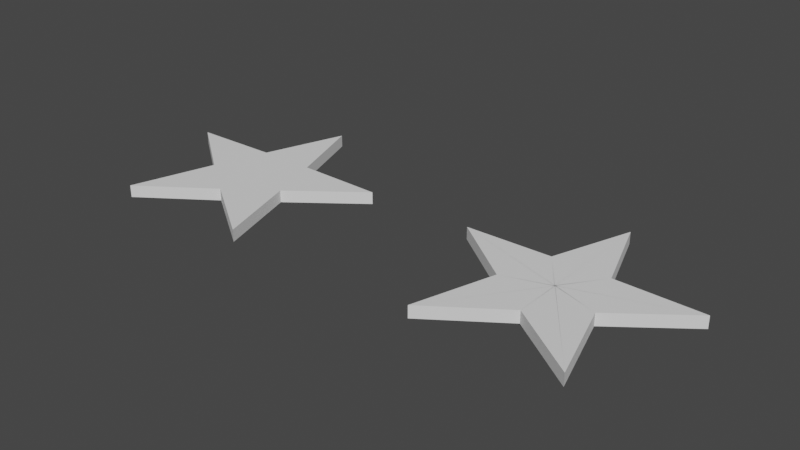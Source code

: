 # Source: Stars.blend  (saved by Blender 3.6.13; exported with 4.5.12 LTS)
import bpy
from mathutils import Matrix  # noqa: F401  (used for matrix-valued properties, if any)

bpy.ops.wm.read_factory_settings(use_empty=True)
scene = bpy.context.scene
scene.name = 'Scene'

# ---- collections
col_collection = bpy.data.collections.new('Collection'); scene.collection.children.link(col_collection)

# ---- world
world_world = bpy.data.worlds.new('World'); scene.world = world_world
world_world.use_nodes = True; world_world.node_tree.nodes.clear()
_N = world_world.node_tree.nodes; _L = world_world.node_tree.links
n0 = _N.new('ShaderNodeOutputWorld'); n0.name = 'World Output'; n0.location = (300, 300)
n1 = _N.new('ShaderNodeBackground'); n1.name = 'Background'; n1.location = (10, 300)
n1.inputs[0].default_value = (0.05088, 0.05088, 0.05088, 1.0)
_L.new(n1.outputs[0], n0.inputs[0])
n0.is_active_output = True
world_world.color = (0.05088, 0.05088, 0.05088)
world_world.use_sun_shadow = False
world_world.sun_shadow_jitter_overblur = 0.0

# ---- meshes
me_circle = bpy.data.meshes.new('Circle')
me_circle.from_pydata([(-1.481, 1.0, 0.0), (-1.716, 0.3236, 0.0), (-2.432, 0.309, 0.0), (-1.861, -0.1236, 0.0), (-2.069, -0.809, 0.0), (-1.481, -0.4, 0.0), (-0.8931, -0.809, 0.0), (-1.1, -0.1236, 0.0), (-0.5298, 0.309, 0.0), (-1.246, 0.3236, 0.0), (-1.246, 0.3236, 0.0), (-0.5298, 0.309, 0.0), (-1.1, -0.1236, 0.0), (-0.8931, -0.809, 0.0), (-1.481, -0.4, 0.0), (-2.069, -0.809, 0.0), (-1.861, -0.1236, 0.0), (-2.432, 0.309, 0.0), (-1.716, 0.3236, 0.0), (-1.481, 1.0, 0.0), (-1.246, 0.3236, 0.1), (-0.5298, 0.309, 0.1), (-1.1, -0.1236, 0.1), (-0.8931, -0.809, 0.1), (-1.481, -0.4, 0.1), (-2.069, -0.809, 0.1), (-1.861, -0.1236, 0.1), (-2.432, 0.309, 0.1), (-1.716, 0.3236, 0.1), (-1.481, 1.0, 0.1)], [], [(3, 2, 17, 16), (0, 9, 10, 19), (7, 6, 13, 12), (4, 3, 16, 15), (1, 0, 19, 18), (8, 7, 12, 11), (5, 4, 15, 14), (2, 1, 18, 17), (9, 8, 11, 10), (6, 5, 14, 13), (10, 11, 21, 20), (29, 20, 21, 22, 23, 24, 25, 26, 27, 28), (17, 18, 28, 27), (14, 15, 25, 24), (11, 12, 22, 21), (18, 19, 29, 28), (15, 16, 26, 25), (12, 13, 23, 22), (19, 10, 20, 29), (16, 17, 27, 26), (13, 14, 24, 23)])
_uv = me_circle.uv_layers.new(name='UVMap')
_uv.uv.foreach_set('vector', [0.0, 0.0, 0.0, 0.0, 0.0, 0.0, 0.0, 0.0, 0.0, 0.0, 0.0, 0.0, 0.0, 0.0, 0.0, 0.0, 0.0, 0.0, 0.0, 0.0, 0.0, 0.0, 0.0, 0.0, 0.0, 0.0, 0.0, 0.0, 0.0, 0.0, 0.0, 0.0, 0.0, 0.0, 0.0, 0.0, 0.0, 0.0, 0.0, 0.0, 0.0, 0.0, 0.0, 0.0, 0.0, 0.0, 0.0, 0.0, 0.0, 0.0, 0.0, 0.0, 0.0, 0.0, 0.0, 0.0, 0.0, 0.0, 0.0, 0.0, 0.0, 0.0, 0.0, 0.0, 0.0, 0.0, 0.0, 0.0, 0.0, 0.0, 0.0, 0.0, 0.0, 0.0, 0.0, 0.0, 0.0, 0.0, 0.0, 0.0, 0.0, 0.0, 0.0, 0.0, 0.0, 0.0, 0.0, 0.0, 0.0, 0.0, 0.0, 0.0, 0.0, 0.0, 0.0, 0.0, 0.0, 0.0, 0.0, 0.0, 0.0, 0.0, 0.0, 0.0, 0.0, 0.0, 0.0, 0.0, 0.0, 0.0, 0.0, 0.0, 0.0, 0.0, 0.0, 0.0, 0.0, 0.0, 0.0, 0.0, 0.0, 0.0, 0.0, 0.0, 0.0, 0.0, 0.0, 0.0, 0.0, 0.0, 0.0, 0.0, 0.0, 0.0, 0.0, 0.0, 0.0, 0.0, 0.0, 0.0, 0.0, 0.0, 0.0, 0.0, 0.0, 0.0, 0.0, 0.0, 0.0, 0.0, 0.0, 0.0, 0.0, 0.0, 0.0, 0.0, 0.0, 0.0, 0.0, 0.0, 0.0, 0.0, 0.0, 0.0, 0.0, 0.0, 0.0, 0.0, 0.0, 0.0, 0.0, 0.0, 0.0, 0.0, 0.0, 0.0, 0.0, 0.0, 0.0, 0.0])
me_circle.update()
me_circle_001 = bpy.data.meshes.new('Circle.001')
me_circle_001.from_pydata([(1.333, 1.0, 0.0), (1.097, 0.3236, 0.0), (0.3815, 0.309, 0.0), (0.9521, -0.1236, 0.0), (0.7447, -0.809, 0.0), (1.333, -0.4, 0.0), (1.92, -0.809, 0.0), (1.713, -0.1236, 0.0), (2.284, 0.309, 0.0), (1.568, 0.3236, 0.0), (1.333, 1.0, 0.1), (1.097, 0.3236, 0.1), (0.3815, 0.309, 0.1), (0.9521, -0.1236, 0.1), (0.7447, -0.809, 0.1), (1.333, -0.4, 0.1), (1.92, -0.809, 0.1), (1.713, -0.1236, 0.1), (2.284, 0.309, 0.1), (1.568, 0.3236, 0.1)], [], [(5, 4, 14, 15), (2, 1, 11, 12), (9, 8, 18, 19), (6, 5, 15, 16), (3, 2, 12, 13), (0, 9, 19, 10), (7, 6, 16, 17), (4, 3, 13, 14), (1, 0, 10, 11), (8, 7, 17, 18)])
_uv = me_circle_001.uv_layers.new(name='UVMap')
_uv.uv.foreach_set('vector', [0.0, 0.0, 0.0, 0.0, 0.0, 0.0, 0.0, 0.0, 0.0, 0.0, 0.0, 0.0, 0.0, 0.0, 0.0, 0.0, 0.0, 0.0, 0.0, 0.0, 0.0, 0.0, 0.0, 0.0, 0.0, 0.0, 0.0, 0.0, 0.0, 0.0, 0.0, 0.0, 0.0, 0.0, 0.0, 0.0, 0.0, 0.0, 0.0, 0.0, 0.0, 0.0, 0.0, 0.0, 0.0, 0.0, 0.0, 0.0, 0.0, 0.0, 0.0, 0.0, 0.0, 0.0, 0.0, 0.0, 0.0, 0.0, 0.0, 0.0, 0.0, 0.0, 0.0, 0.0, 0.0, 0.0, 0.0, 0.0, 0.0, 0.0, 0.0, 0.0, 0.0, 0.0, 0.0, 0.0, 0.0, 0.0, 0.0, 0.0])
me_circle_001.update()

# ---- objects
ob_no_fill_star = bpy.data.objects.new('No fill star', me_circle)
ob_filled_star = bpy.data.objects.new('Filled Star', me_circle_001)

# ---- transforms, parenting, visibility, modifiers, constraints
ob_no_fill_star.location = (0.0, 0.0, 0.0)
ob_filled_star.location = (0.0, 0.0, 0.0)
_m = ob_filled_star.modifiers.new('Solidify', 'SOLIDIFY')
_m.thickness = -0.33
_m.use_even_offset = True

# ---- collection membership
col_collection.objects.link(ob_no_fill_star)
col_collection.objects.link(ob_filled_star)

# ---- scene / render settings (as saved in the file)
scene.frame_start = 1; scene.frame_end = 250; scene.frame_set(1)
scene.render.engine = 'BLENDER_EEVEE_NEXT'
scene.cycles.sampling_pattern = 'TABULATED_SOBOL'
scene.view_settings.view_transform = 'Filmic'
bpy.context.view_layer.update()

# ---- added for rendering (the .blend has no active camera and no usable light): camera, sun
cam_auto = bpy.data.cameras.new('AutoCamera')
cam_auto.lens = 50.0
cam_auto.sensor_width = 36.0
cam_auto.clip_end = 1000.0
ob_auto_camera = bpy.data.objects.new('AutoCamera', cam_auto)
scene.collection.objects.link(ob_auto_camera)
ob_auto_camera.location = (4.59968, -5.51316, 3.7891)
ob_auto_camera.rotation_euler = (1.09748, -7.21219e-08, 0.694738)
scene.camera = ob_auto_camera
light_auto_sun = bpy.data.lights.new('AutoSun', 'SUN')
light_auto_sun.energy = 3.0
light_auto_sun.angle = 0.0523599
ob_auto_sun = bpy.data.objects.new('AutoSun', light_auto_sun)
scene.collection.objects.link(ob_auto_sun)
ob_auto_sun.rotation_euler = (0.872665, 0.174533, 0.523599)
bpy.context.view_layer.update()
